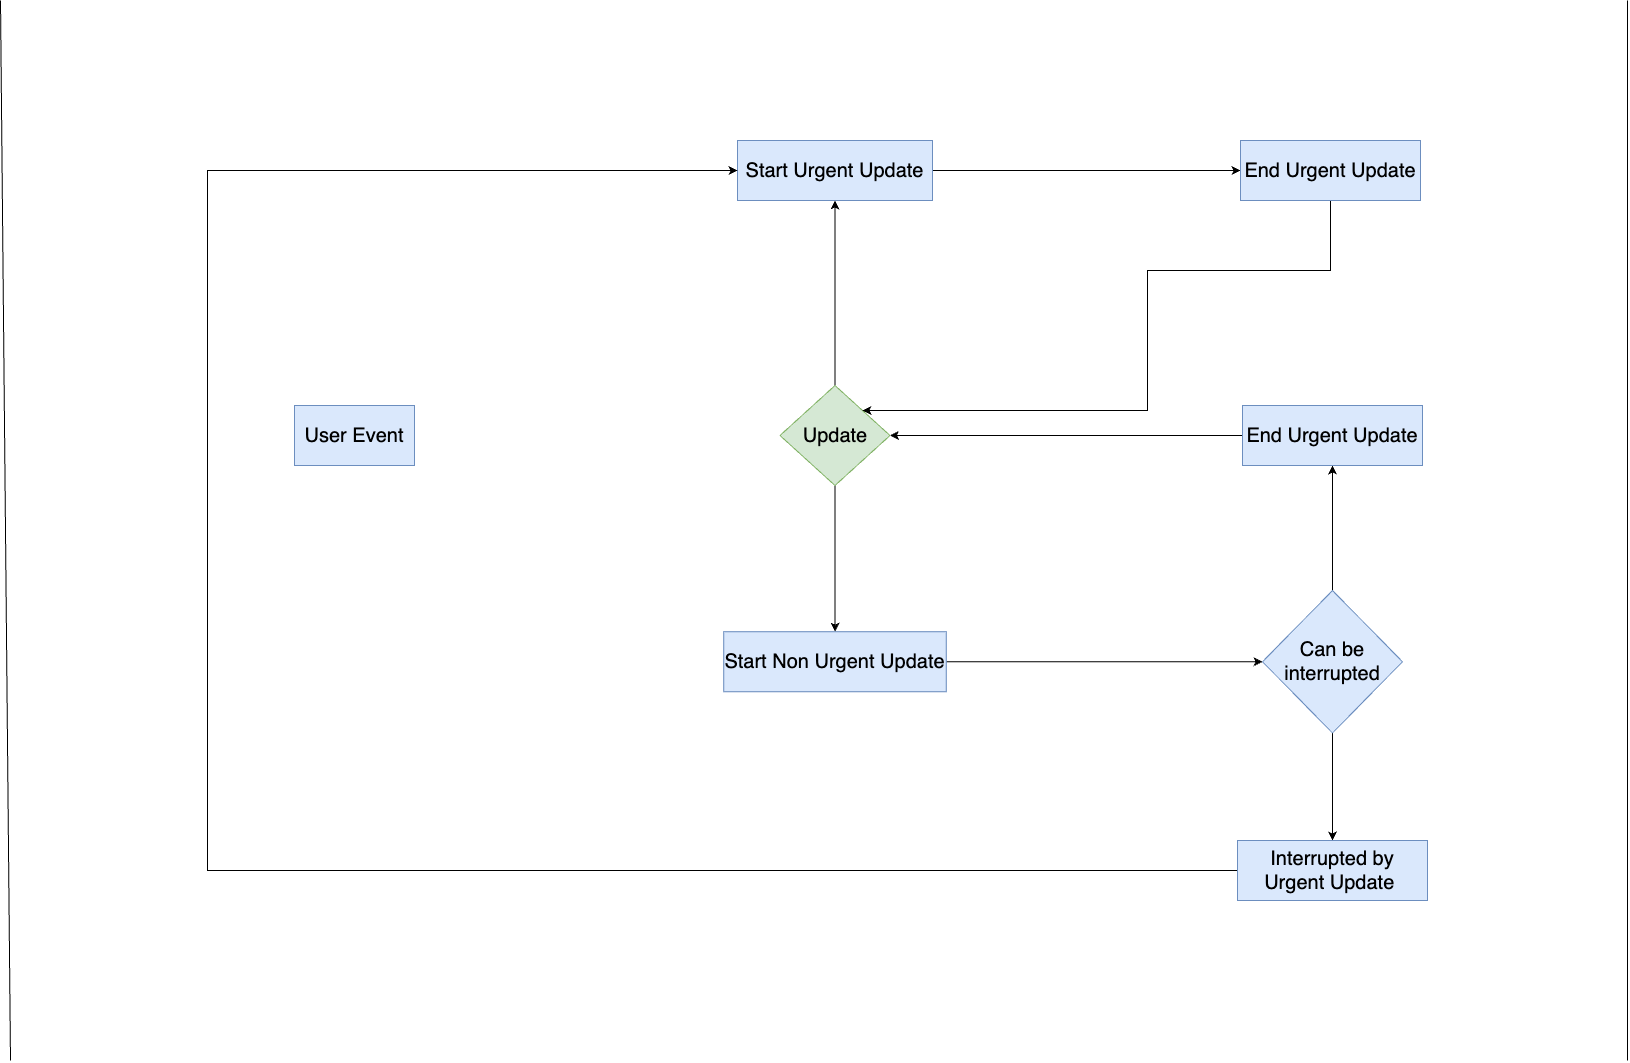

The diagram above was exported from draw.io. Its source (the exported page's mxGraphModel, read from the mxfile embedded in the PNG):
<mxGraphModel dx="2207" dy="920" grid="1" gridSize="10" guides="1" tooltips="1" connect="1" arrows="1" fold="1" page="1" pageScale="1" pageWidth="827" pageHeight="1169" math="0" shadow="0">
  <root>
    <mxCell id="0" />
    <mxCell id="1" parent="0" />
    <mxCell id="T8t57yNTX3_q0ZcH5Wld-6" value="" style="edgeStyle=orthogonalEdgeStyle;rounded=0;orthogonalLoop=1;jettySize=auto;html=1;strokeWidth=4;strokeColor=#FFFFFF;" edge="1" parent="1" source="T8t57yNTX3_q0ZcH5Wld-4" target="T8t57yNTX3_q0ZcH5Wld-5">
      <mxGeometry relative="1" as="geometry" />
    </mxCell>
    <mxCell id="T8t57yNTX3_q0ZcH5Wld-4" value="&lt;font style=&quot;font-size: 20px;&quot;&gt;User Event&lt;/font&gt;" style="rounded=0;whiteSpace=wrap;html=1;fillColor=#dae8fc;strokeColor=#6c8ebf;" vertex="1" parent="1">
      <mxGeometry x="-533" y="535" width="120" height="60" as="geometry" />
    </mxCell>
    <mxCell id="T8t57yNTX3_q0ZcH5Wld-11" value="" style="edgeStyle=orthogonalEdgeStyle;rounded=0;orthogonalLoop=1;jettySize=auto;html=1;" edge="1" parent="1" source="T8t57yNTX3_q0ZcH5Wld-5" target="T8t57yNTX3_q0ZcH5Wld-9">
      <mxGeometry relative="1" as="geometry" />
    </mxCell>
    <mxCell id="T8t57yNTX3_q0ZcH5Wld-122" style="edgeStyle=orthogonalEdgeStyle;rounded=0;orthogonalLoop=1;jettySize=auto;html=1;entryX=0.5;entryY=1;entryDx=0;entryDy=0;" edge="1" parent="1" source="T8t57yNTX3_q0ZcH5Wld-5" target="T8t57yNTX3_q0ZcH5Wld-7">
      <mxGeometry relative="1" as="geometry" />
    </mxCell>
    <mxCell id="T8t57yNTX3_q0ZcH5Wld-5" value="&lt;font style=&quot;font-size: 20px;&quot;&gt;Update&lt;/font&gt;" style="rhombus;whiteSpace=wrap;html=1;fillColor=#d5e8d4;strokeColor=#82b366;rounded=0;" vertex="1" parent="1">
      <mxGeometry x="-47.5" y="515" width="110" height="100" as="geometry" />
    </mxCell>
    <mxCell id="T8t57yNTX3_q0ZcH5Wld-123" style="edgeStyle=orthogonalEdgeStyle;rounded=0;orthogonalLoop=1;jettySize=auto;html=1;entryX=0;entryY=0.5;entryDx=0;entryDy=0;" edge="1" parent="1" source="T8t57yNTX3_q0ZcH5Wld-7" target="T8t57yNTX3_q0ZcH5Wld-14">
      <mxGeometry relative="1" as="geometry" />
    </mxCell>
    <mxCell id="T8t57yNTX3_q0ZcH5Wld-7" value="&lt;font style=&quot;font-size: 20px;&quot;&gt;Start Urgent Update&lt;/font&gt;" style="whiteSpace=wrap;html=1;fillColor=#dae8fc;strokeColor=#6c8ebf;rounded=0;" vertex="1" parent="1">
      <mxGeometry x="-90" y="270" width="195" height="60" as="geometry" />
    </mxCell>
    <mxCell id="T8t57yNTX3_q0ZcH5Wld-18" value="" style="edgeStyle=orthogonalEdgeStyle;rounded=0;orthogonalLoop=1;jettySize=auto;html=1;" edge="1" parent="1" source="T8t57yNTX3_q0ZcH5Wld-9" target="T8t57yNTX3_q0ZcH5Wld-17">
      <mxGeometry relative="1" as="geometry" />
    </mxCell>
    <mxCell id="T8t57yNTX3_q0ZcH5Wld-9" value="&lt;font style=&quot;font-size: 20px;&quot;&gt;Start Non Urgent Update&lt;/font&gt;" style="whiteSpace=wrap;html=1;fillColor=#dae8fc;strokeColor=#6c8ebf;rounded=0;" vertex="1" parent="1">
      <mxGeometry x="-103.75" y="761.25" width="222.5" height="60" as="geometry" />
    </mxCell>
    <mxCell id="T8t57yNTX3_q0ZcH5Wld-125" style="edgeStyle=orthogonalEdgeStyle;rounded=0;orthogonalLoop=1;jettySize=auto;html=1;entryX=1;entryY=0;entryDx=0;entryDy=0;" edge="1" parent="1" source="T8t57yNTX3_q0ZcH5Wld-14" target="T8t57yNTX3_q0ZcH5Wld-5">
      <mxGeometry relative="1" as="geometry">
        <Array as="points">
          <mxPoint x="503" y="400" />
          <mxPoint x="320" y="400" />
          <mxPoint x="320" y="540" />
        </Array>
      </mxGeometry>
    </mxCell>
    <mxCell id="T8t57yNTX3_q0ZcH5Wld-14" value="&lt;font style=&quot;font-size: 20px;&quot;&gt;End Urgent Update&lt;/font&gt;" style="whiteSpace=wrap;html=1;fillColor=#dae8fc;strokeColor=#6c8ebf;rounded=0;" vertex="1" parent="1">
      <mxGeometry x="413" y="270" width="180" height="60" as="geometry" />
    </mxCell>
    <mxCell id="T8t57yNTX3_q0ZcH5Wld-118" style="edgeStyle=orthogonalEdgeStyle;rounded=0;orthogonalLoop=1;jettySize=auto;html=1;" edge="1" parent="1" source="T8t57yNTX3_q0ZcH5Wld-17" target="T8t57yNTX3_q0ZcH5Wld-116">
      <mxGeometry relative="1" as="geometry" />
    </mxCell>
    <mxCell id="T8t57yNTX3_q0ZcH5Wld-120" style="edgeStyle=orthogonalEdgeStyle;rounded=0;orthogonalLoop=1;jettySize=auto;html=1;" edge="1" parent="1" source="T8t57yNTX3_q0ZcH5Wld-17" target="T8t57yNTX3_q0ZcH5Wld-19">
      <mxGeometry relative="1" as="geometry" />
    </mxCell>
    <mxCell id="T8t57yNTX3_q0ZcH5Wld-17" value="&lt;font style=&quot;font-size: 20px;&quot;&gt;Can be interrupted&lt;/font&gt;" style="rhombus;whiteSpace=wrap;html=1;fillColor=#dae8fc;strokeColor=#6c8ebf;rounded=0;" vertex="1" parent="1">
      <mxGeometry x="435" y="720" width="140" height="142.5" as="geometry" />
    </mxCell>
    <mxCell id="T8t57yNTX3_q0ZcH5Wld-126" style="edgeStyle=orthogonalEdgeStyle;rounded=0;orthogonalLoop=1;jettySize=auto;html=1;entryX=0;entryY=0.5;entryDx=0;entryDy=0;" edge="1" parent="1" source="T8t57yNTX3_q0ZcH5Wld-19" target="T8t57yNTX3_q0ZcH5Wld-7">
      <mxGeometry relative="1" as="geometry">
        <Array as="points">
          <mxPoint x="-620" y="1000" />
          <mxPoint x="-620" y="300" />
        </Array>
      </mxGeometry>
    </mxCell>
    <mxCell id="T8t57yNTX3_q0ZcH5Wld-19" value="&lt;font style=&quot;font-size: 20px;&quot;&gt;Interrupted&amp;nbsp;by Urgent Update&amp;nbsp;&lt;/font&gt;" style="whiteSpace=wrap;html=1;fillColor=#dae8fc;strokeColor=#6c8ebf;rounded=0;" vertex="1" parent="1">
      <mxGeometry x="410" y="970" width="190" height="60" as="geometry" />
    </mxCell>
    <mxCell id="T8t57yNTX3_q0ZcH5Wld-124" style="edgeStyle=orthogonalEdgeStyle;rounded=0;orthogonalLoop=1;jettySize=auto;html=1;entryX=1;entryY=0.5;entryDx=0;entryDy=0;" edge="1" parent="1" source="T8t57yNTX3_q0ZcH5Wld-116" target="T8t57yNTX3_q0ZcH5Wld-5">
      <mxGeometry relative="1" as="geometry" />
    </mxCell>
    <mxCell id="T8t57yNTX3_q0ZcH5Wld-116" value="&lt;font style=&quot;font-size: 20px;&quot;&gt;End Urgent Update&lt;/font&gt;" style="whiteSpace=wrap;html=1;fillColor=#dae8fc;strokeColor=#6c8ebf;rounded=0;" vertex="1" parent="1">
      <mxGeometry x="415" y="535" width="180" height="60" as="geometry" />
    </mxCell>
    <mxCell id="T8t57yNTX3_q0ZcH5Wld-127" value="" style="endArrow=none;html=1;rounded=0;" edge="1" parent="1">
      <mxGeometry width="50" height="50" relative="1" as="geometry">
        <mxPoint x="-817" y="1190" as="sourcePoint" />
        <mxPoint x="-827" y="130" as="targetPoint" />
      </mxGeometry>
    </mxCell>
    <mxCell id="T8t57yNTX3_q0ZcH5Wld-128" value="" style="endArrow=none;html=1;rounded=0;" edge="1" parent="1">
      <mxGeometry width="50" height="50" relative="1" as="geometry">
        <mxPoint x="800" y="1190" as="sourcePoint" />
        <mxPoint x="800" y="130" as="targetPoint" />
      </mxGeometry>
    </mxCell>
  </root>
</mxGraphModel>